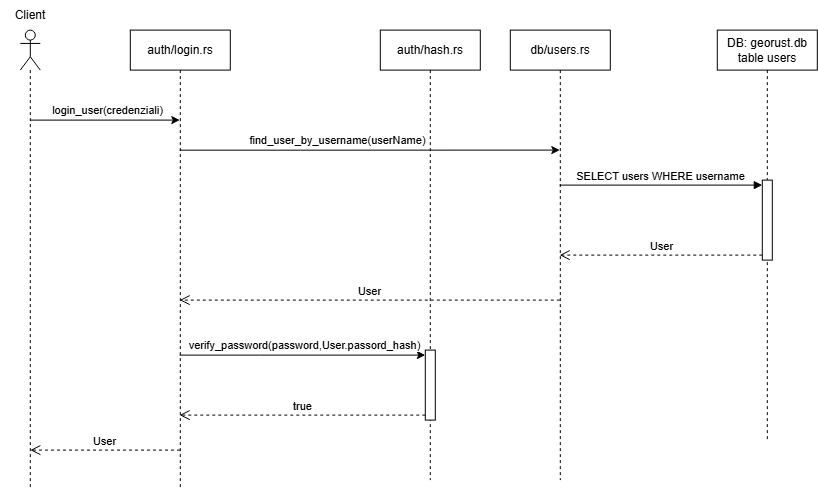

The diagram above was exported from draw.io. Its source (the exported page's mxGraphModel, read from the mxfile embedded in the PNG):
<mxGraphModel dx="1212" dy="661" grid="1" gridSize="10" guides="1" tooltips="1" connect="1" arrows="1" fold="1" page="1" pageScale="1" pageWidth="827" pageHeight="1169" math="0" shadow="0">
  <root>
    <mxCell id="0" />
    <mxCell id="1" parent="0" />
    <mxCell id="cVoMDCB0Exs_ZneC97tT-4" edge="1" parent="1" style="edgeStyle=orthogonalEdgeStyle;rounded=0;orthogonalLoop=1;jettySize=auto;html=1;curved=0;" target="cVoMDCB0Exs_ZneC97tT-3">
      <mxGeometry relative="1" as="geometry">
        <Array as="points">
          <mxPoint x="220" y="210" />
          <mxPoint x="220" y="210" />
        </Array>
        <mxPoint x="119.95945945945948" y="210" as="sourcePoint" />
        <mxPoint x="289.5" y="210" as="targetPoint" />
      </mxGeometry>
    </mxCell>
    <mxCell id="cVoMDCB0Exs_ZneC97tT-5" connectable="0" parent="cVoMDCB0Exs_ZneC97tT-4" style="edgeLabel;html=1;align=center;verticalAlign=middle;resizable=0;points=[];" value="login_user(credenziali)" vertex="1">
      <mxGeometry relative="1" x="0.3699" y="3" as="geometry">
        <mxPoint x="-26" y="-7" as="offset" />
      </mxGeometry>
    </mxCell>
    <mxCell id="cVoMDCB0Exs_ZneC97tT-1" parent="1" style="shape=umlLifeline;perimeter=lifelinePerimeter;whiteSpace=wrap;html=1;container=1;dropTarget=0;collapsible=0;recursiveResize=0;outlineConnect=0;portConstraint=eastwest;newEdgeStyle={&quot;curved&quot;:0,&quot;rounded&quot;:0};participant=umlActor;" value="" vertex="1">
      <mxGeometry height="460" width="20" x="110" y="120" as="geometry" />
    </mxCell>
    <mxCell id="cVoMDCB0Exs_ZneC97tT-2" parent="1" style="text;html=1;whiteSpace=wrap;strokeColor=none;fillColor=none;align=center;verticalAlign=middle;rounded=0;" value="Client" vertex="1">
      <mxGeometry height="30" width="60" x="90" y="90" as="geometry" />
    </mxCell>
    <mxCell id="cVoMDCB0Exs_ZneC97tT-7" edge="1" parent="1" source="cVoMDCB0Exs_ZneC97tT-3" style="edgeStyle=orthogonalEdgeStyle;rounded=0;orthogonalLoop=1;jettySize=auto;html=1;curved=0;">
      <mxGeometry relative="1" as="geometry">
        <Array as="points">
          <mxPoint x="390" y="240" />
          <mxPoint x="390" y="240" />
        </Array>
        <mxPoint x="269.32352941176464" y="244.94" as="sourcePoint" />
        <mxPoint x="649.5000000000002" y="239.9988235294117" as="targetPoint" />
      </mxGeometry>
    </mxCell>
    <mxCell id="cVoMDCB0Exs_ZneC97tT-8" connectable="0" parent="cVoMDCB0Exs_ZneC97tT-7" style="edgeLabel;html=1;align=center;verticalAlign=middle;resizable=0;points=[];" value="find_user_by_username(userName)" vertex="1">
      <mxGeometry relative="1" x="-0.3826" y="1" as="geometry">
        <mxPoint x="40" y="-9" as="offset" />
      </mxGeometry>
    </mxCell>
    <mxCell id="cVoMDCB0Exs_ZneC97tT-20" edge="1" parent="1" source="cVoMDCB0Exs_ZneC97tT-3" style="edgeStyle=orthogonalEdgeStyle;rounded=0;orthogonalLoop=1;jettySize=auto;html=1;curved=0;entryX=0;entryY=0;entryDx=0;entryDy=5;entryPerimeter=0;" target="cVoMDCB0Exs_ZneC97tT-23">
      <mxGeometry relative="1" as="geometry">
        <Array as="points">
          <mxPoint x="350" y="445" />
          <mxPoint x="350" y="445" />
        </Array>
        <mxPoint x="269.8939393939394" y="450.0000000000001" as="sourcePoint" />
        <mxPoint x="519.5" y="450.0000000000001" as="targetPoint" />
      </mxGeometry>
    </mxCell>
    <mxCell id="cVoMDCB0Exs_ZneC97tT-21" connectable="0" parent="cVoMDCB0Exs_ZneC97tT-20" style="edgeLabel;html=1;align=center;verticalAlign=middle;resizable=0;points=[];" value="verify_password(password,User.passord_hash)" vertex="1">
      <mxGeometry relative="1" x="-0.0652" y="3" as="geometry">
        <mxPoint x="9" y="-7" as="offset" />
      </mxGeometry>
    </mxCell>
    <mxCell id="cVoMDCB0Exs_ZneC97tT-3" parent="1" style="shape=umlLifeline;perimeter=lifelinePerimeter;whiteSpace=wrap;html=1;container=1;dropTarget=0;collapsible=0;recursiveResize=0;outlineConnect=0;portConstraint=eastwest;newEdgeStyle={&quot;curved&quot;:0,&quot;rounded&quot;:0};" value="auth/login.rs" vertex="1">
      <mxGeometry height="460" width="100" x="220" y="120" as="geometry" />
    </mxCell>
    <mxCell id="cVoMDCB0Exs_ZneC97tT-6" parent="1" style="shape=umlLifeline;perimeter=lifelinePerimeter;whiteSpace=wrap;html=1;container=1;dropTarget=0;collapsible=0;recursiveResize=0;outlineConnect=0;portConstraint=eastwest;newEdgeStyle={&quot;curved&quot;:0,&quot;rounded&quot;:0};" value="db/users.rs" vertex="1">
      <mxGeometry height="450" width="100" x="600" y="120" as="geometry" />
    </mxCell>
    <mxCell id="cVoMDCB0Exs_ZneC97tT-9" parent="1" style="shape=umlLifeline;perimeter=lifelinePerimeter;whiteSpace=wrap;html=1;container=1;dropTarget=0;collapsible=0;recursiveResize=0;outlineConnect=0;portConstraint=eastwest;newEdgeStyle={&quot;curved&quot;:0,&quot;rounded&quot;:0};" value="DB: georust.db&lt;div&gt;table users&lt;/div&gt;" vertex="1">
      <mxGeometry height="410" width="100" x="807" y="120" as="geometry" />
    </mxCell>
    <mxCell id="cVoMDCB0Exs_ZneC97tT-13" parent="cVoMDCB0Exs_ZneC97tT-9" style="html=1;points=[[0,0,0,0,5],[0,1,0,0,-5],[1,0,0,0,5],[1,1,0,0,-5]];perimeter=orthogonalPerimeter;outlineConnect=0;targetShapes=umlLifeline;portConstraint=eastwest;newEdgeStyle={&quot;curved&quot;:0,&quot;rounded&quot;:0};" value="" vertex="1">
      <mxGeometry height="80" width="10" x="45" y="150" as="geometry" />
    </mxCell>
    <mxCell id="cVoMDCB0Exs_ZneC97tT-14" edge="1" parent="1" source="cVoMDCB0Exs_ZneC97tT-6" style="html=1;verticalAlign=bottom;endArrow=block;curved=0;rounded=0;entryX=0;entryY=0;entryDx=0;entryDy=5;" target="cVoMDCB0Exs_ZneC97tT-13" value="SELECT users WHERE username">
      <mxGeometry relative="1" as="geometry">
        <mxPoint x="730" y="275" as="sourcePoint" />
      </mxGeometry>
    </mxCell>
    <mxCell id="cVoMDCB0Exs_ZneC97tT-15" edge="1" parent="1" source="cVoMDCB0Exs_ZneC97tT-13" style="html=1;verticalAlign=bottom;endArrow=open;dashed=1;endSize=8;curved=0;rounded=0;exitX=0;exitY=1;exitDx=0;exitDy=-5;" target="cVoMDCB0Exs_ZneC97tT-6" value="User">
      <mxGeometry relative="1" as="geometry">
        <mxPoint x="730" y="345" as="targetPoint" />
      </mxGeometry>
    </mxCell>
    <mxCell id="cVoMDCB0Exs_ZneC97tT-18" edge="1" parent="1" style="html=1;verticalAlign=bottom;endArrow=open;dashed=1;endSize=8;curved=0;rounded=0;" value="User">
      <mxGeometry relative="1" as="geometry">
        <mxPoint x="649.5000000000002" y="390" as="sourcePoint" />
        <mxPoint x="269.32352941176464" y="390" as="targetPoint" />
      </mxGeometry>
    </mxCell>
    <mxCell id="cVoMDCB0Exs_ZneC97tT-19" parent="1" style="shape=umlLifeline;perimeter=lifelinePerimeter;whiteSpace=wrap;html=1;container=1;dropTarget=0;collapsible=0;recursiveResize=0;outlineConnect=0;portConstraint=eastwest;newEdgeStyle={&quot;curved&quot;:0,&quot;rounded&quot;:0};" value="auth/hash.rs" vertex="1">
      <mxGeometry height="450" width="100" x="470" y="120" as="geometry" />
    </mxCell>
    <mxCell id="cVoMDCB0Exs_ZneC97tT-23" parent="cVoMDCB0Exs_ZneC97tT-19" style="html=1;points=[[0,0,0,0,5],[0,1,0,0,-5],[1,0,0,0,5],[1,1,0,0,-5]];perimeter=orthogonalPerimeter;outlineConnect=0;targetShapes=umlLifeline;portConstraint=eastwest;newEdgeStyle={&quot;curved&quot;:0,&quot;rounded&quot;:0};" value="" vertex="1">
      <mxGeometry height="70" width="10" x="45" y="320" as="geometry" />
    </mxCell>
    <mxCell id="cVoMDCB0Exs_ZneC97tT-22" edge="1" parent="1" source="cVoMDCB0Exs_ZneC97tT-23" style="html=1;verticalAlign=bottom;endArrow=open;dashed=1;endSize=8;rounded=0;exitX=0;exitY=1;exitDx=0;exitDy=-5;exitPerimeter=0;" target="cVoMDCB0Exs_ZneC97tT-3" value="true">
      <mxGeometry relative="1" as="geometry">
        <mxPoint x="519.5" y="500" as="sourcePoint" />
        <mxPoint x="269.9117647058823" y="500" as="targetPoint" />
      </mxGeometry>
    </mxCell>
    <mxCell id="cVoMDCB0Exs_ZneC97tT-24" edge="1" parent="1" style="html=1;verticalAlign=bottom;endArrow=open;dashed=1;endSize=8;rounded=0;" value="User">
      <mxGeometry relative="1" as="geometry">
        <mxPoint x="269.6900000000001" y="540" as="sourcePoint" />
        <mxPoint x="120.00034482758616" y="540" as="targetPoint" />
      </mxGeometry>
    </mxCell>
  </root>
</mxGraphModel>